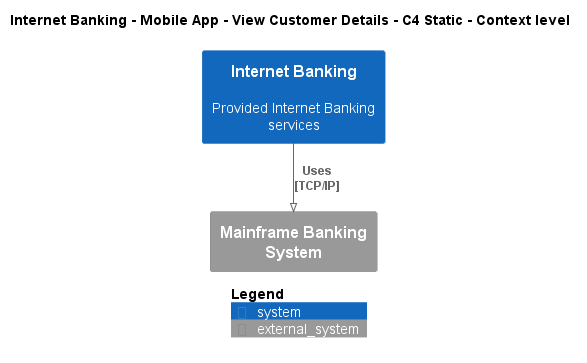

The diagram above was rendered by PlantUML. Its source (embedded in the PNG):
@startuml
!pragma layout smetana
!include ..\..\..\..\..\..\..\.c4s\C4_Context.puml

AddElementTag("c4interflow:lifecycle:new", $bgColor=green, $fontColor=#ffffff, $borderColor=green, $shadowing="False")
AddElementTag("c4interflow:lifecycle:changed", $bgColor=orange, $fontColor=#ffffff, $borderColor=orange, $shadowing="False")
AddElementTag("c4interflow:lifecycle:removed", $bgColor=red, $fontColor=#ffffff, $borderColor=red, $shadowing="False")

AddRelTag("c4interflow:lifecycle:new", $textColor=green, $lineColor=green)
AddRelTag("c4interflow:lifecycle:changed", $textColor=orange, $lineColor=orange)
AddRelTag("c4interflow:lifecycle:removed", $textColor=red, $lineColor=red)

SHOW_PERSON_PORTRAIT()
LAYOUT_TOP_DOWN()

skinparam linetype polyline

title Internet Banking - Mobile App - View Customer Details - C4 Static - Context level

System(BigBankPlc.SoftwareSystems.InternetBanking, "Internet Banking", "Provided Internet Banking services")
System_Ext(BigBankPlc.SoftwareSystems.MainframeBankingSystem, "Mainframe Banking System", "")

Rel(BigBankPlc.SoftwareSystems.InternetBanking, BigBankPlc.SoftwareSystems.MainframeBankingSystem, "Uses\n[TCP/IP]", $tags='protocol:tcp/ip')


SHOW_LEGEND()
@enduml